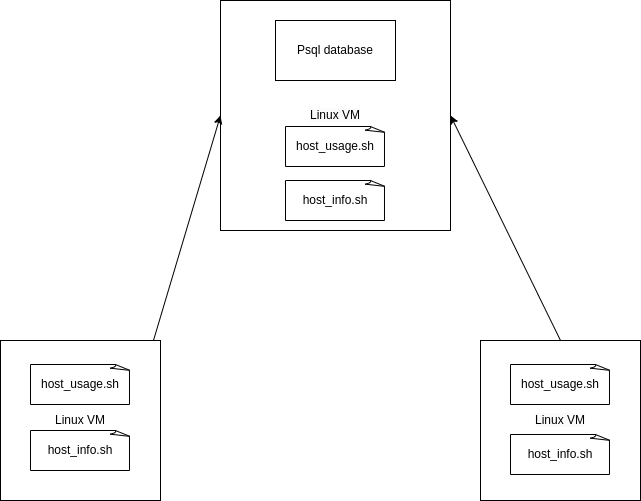

The diagram above was exported from draw.io. Its source (the exported page's mxGraphModel, read from the mxfile embedded in the PNG):
<mxGraphModel dx="1434" dy="1789" grid="1" gridSize="10" guides="1" tooltips="1" connect="1" arrows="1" fold="1" page="1" pageScale="1" pageWidth="850" pageHeight="1100" math="0" shadow="0">
  <root>
    <mxCell id="0" />
    <mxCell id="1" parent="0" />
    <mxCell id="-NFe6JyulbInZEkCxtAF-1" value="&lt;span style=&quot;color: rgb(0, 0, 0); font-family: Helvetica; font-size: 12px; font-style: normal; font-variant-ligatures: normal; font-variant-caps: normal; font-weight: 400; letter-spacing: normal; orphans: 2; text-align: center; text-indent: 0px; text-transform: none; widows: 2; word-spacing: 0px; -webkit-text-stroke-width: 0px; white-space: normal; background-color: rgb(251, 251, 251); text-decoration-thickness: initial; text-decoration-style: initial; text-decoration-color: initial; display: inline !important; float: none;&quot;&gt;Linux VM&lt;/span&gt;" style="whiteSpace=wrap;html=1;aspect=fixed;" vertex="1" parent="1">
      <mxGeometry x="310" y="-40" width="230" height="230" as="geometry" />
    </mxCell>
    <mxCell id="-NFe6JyulbInZEkCxtAF-2" value="&lt;span style=&quot;color: rgb(0, 0, 0); font-family: Helvetica; font-size: 12px; font-style: normal; font-variant-ligatures: normal; font-variant-caps: normal; font-weight: 400; letter-spacing: normal; orphans: 2; text-align: center; text-indent: 0px; text-transform: none; widows: 2; word-spacing: 0px; -webkit-text-stroke-width: 0px; white-space: normal; background-color: rgb(251, 251, 251); text-decoration-thickness: initial; text-decoration-style: initial; text-decoration-color: initial; display: inline !important; float: none;&quot;&gt;Linux VM&lt;/span&gt;" style="whiteSpace=wrap;html=1;aspect=fixed;" vertex="1" parent="1">
      <mxGeometry x="570" y="300" width="160" height="160" as="geometry" />
    </mxCell>
    <mxCell id="-NFe6JyulbInZEkCxtAF-3" value="Linux VM" style="whiteSpace=wrap;html=1;aspect=fixed;" vertex="1" parent="1">
      <mxGeometry x="90" y="300" width="160" height="160" as="geometry" />
    </mxCell>
    <mxCell id="-NFe6JyulbInZEkCxtAF-4" value="" style="endArrow=classic;html=1;rounded=0;exitX=0.956;exitY=0;exitDx=0;exitDy=0;exitPerimeter=0;entryX=0;entryY=0.5;entryDx=0;entryDy=0;" edge="1" parent="1" source="-NFe6JyulbInZEkCxtAF-3" target="-NFe6JyulbInZEkCxtAF-1">
      <mxGeometry width="50" height="50" relative="1" as="geometry">
        <mxPoint x="400" y="380" as="sourcePoint" />
        <mxPoint x="450" y="330" as="targetPoint" />
      </mxGeometry>
    </mxCell>
    <mxCell id="-NFe6JyulbInZEkCxtAF-5" value="" style="endArrow=classic;html=1;rounded=0;entryX=1;entryY=0.5;entryDx=0;entryDy=0;exitX=0.5;exitY=0;exitDx=0;exitDy=0;" edge="1" parent="1" source="-NFe6JyulbInZEkCxtAF-2" target="-NFe6JyulbInZEkCxtAF-1">
      <mxGeometry width="50" height="50" relative="1" as="geometry">
        <mxPoint x="227" y="352" as="sourcePoint" />
        <mxPoint x="324" y="182" as="targetPoint" />
      </mxGeometry>
    </mxCell>
    <mxCell id="-NFe6JyulbInZEkCxtAF-7" value="host_usage.sh" style="whiteSpace=wrap;html=1;shape=mxgraph.basic.document" vertex="1" parent="1">
      <mxGeometry x="120" y="324" width="100" height="40" as="geometry" />
    </mxCell>
    <mxCell id="-NFe6JyulbInZEkCxtAF-8" value="host_info.sh" style="whiteSpace=wrap;html=1;shape=mxgraph.basic.document" vertex="1" parent="1">
      <mxGeometry x="120" y="390" width="100" height="40" as="geometry" />
    </mxCell>
    <mxCell id="-NFe6JyulbInZEkCxtAF-9" value="host_usage.sh" style="whiteSpace=wrap;html=1;shape=mxgraph.basic.document" vertex="1" parent="1">
      <mxGeometry x="600" y="324" width="100" height="40" as="geometry" />
    </mxCell>
    <mxCell id="-NFe6JyulbInZEkCxtAF-10" value="host_info.sh" style="whiteSpace=wrap;html=1;shape=mxgraph.basic.document" vertex="1" parent="1">
      <mxGeometry x="600" y="394" width="100" height="40" as="geometry" />
    </mxCell>
    <mxCell id="-NFe6JyulbInZEkCxtAF-11" value="host_usage.sh" style="whiteSpace=wrap;html=1;shape=mxgraph.basic.document" vertex="1" parent="1">
      <mxGeometry x="375" y="86" width="100" height="40" as="geometry" />
    </mxCell>
    <mxCell id="-NFe6JyulbInZEkCxtAF-12" value="host_info.sh" style="whiteSpace=wrap;html=1;shape=mxgraph.basic.document" vertex="1" parent="1">
      <mxGeometry x="375" y="140" width="100" height="40" as="geometry" />
    </mxCell>
    <mxCell id="-NFe6JyulbInZEkCxtAF-13" value="Psql database" style="rounded=0;whiteSpace=wrap;html=1;" vertex="1" parent="1">
      <mxGeometry x="365" y="-20" width="120" height="60" as="geometry" />
    </mxCell>
  </root>
</mxGraphModel>